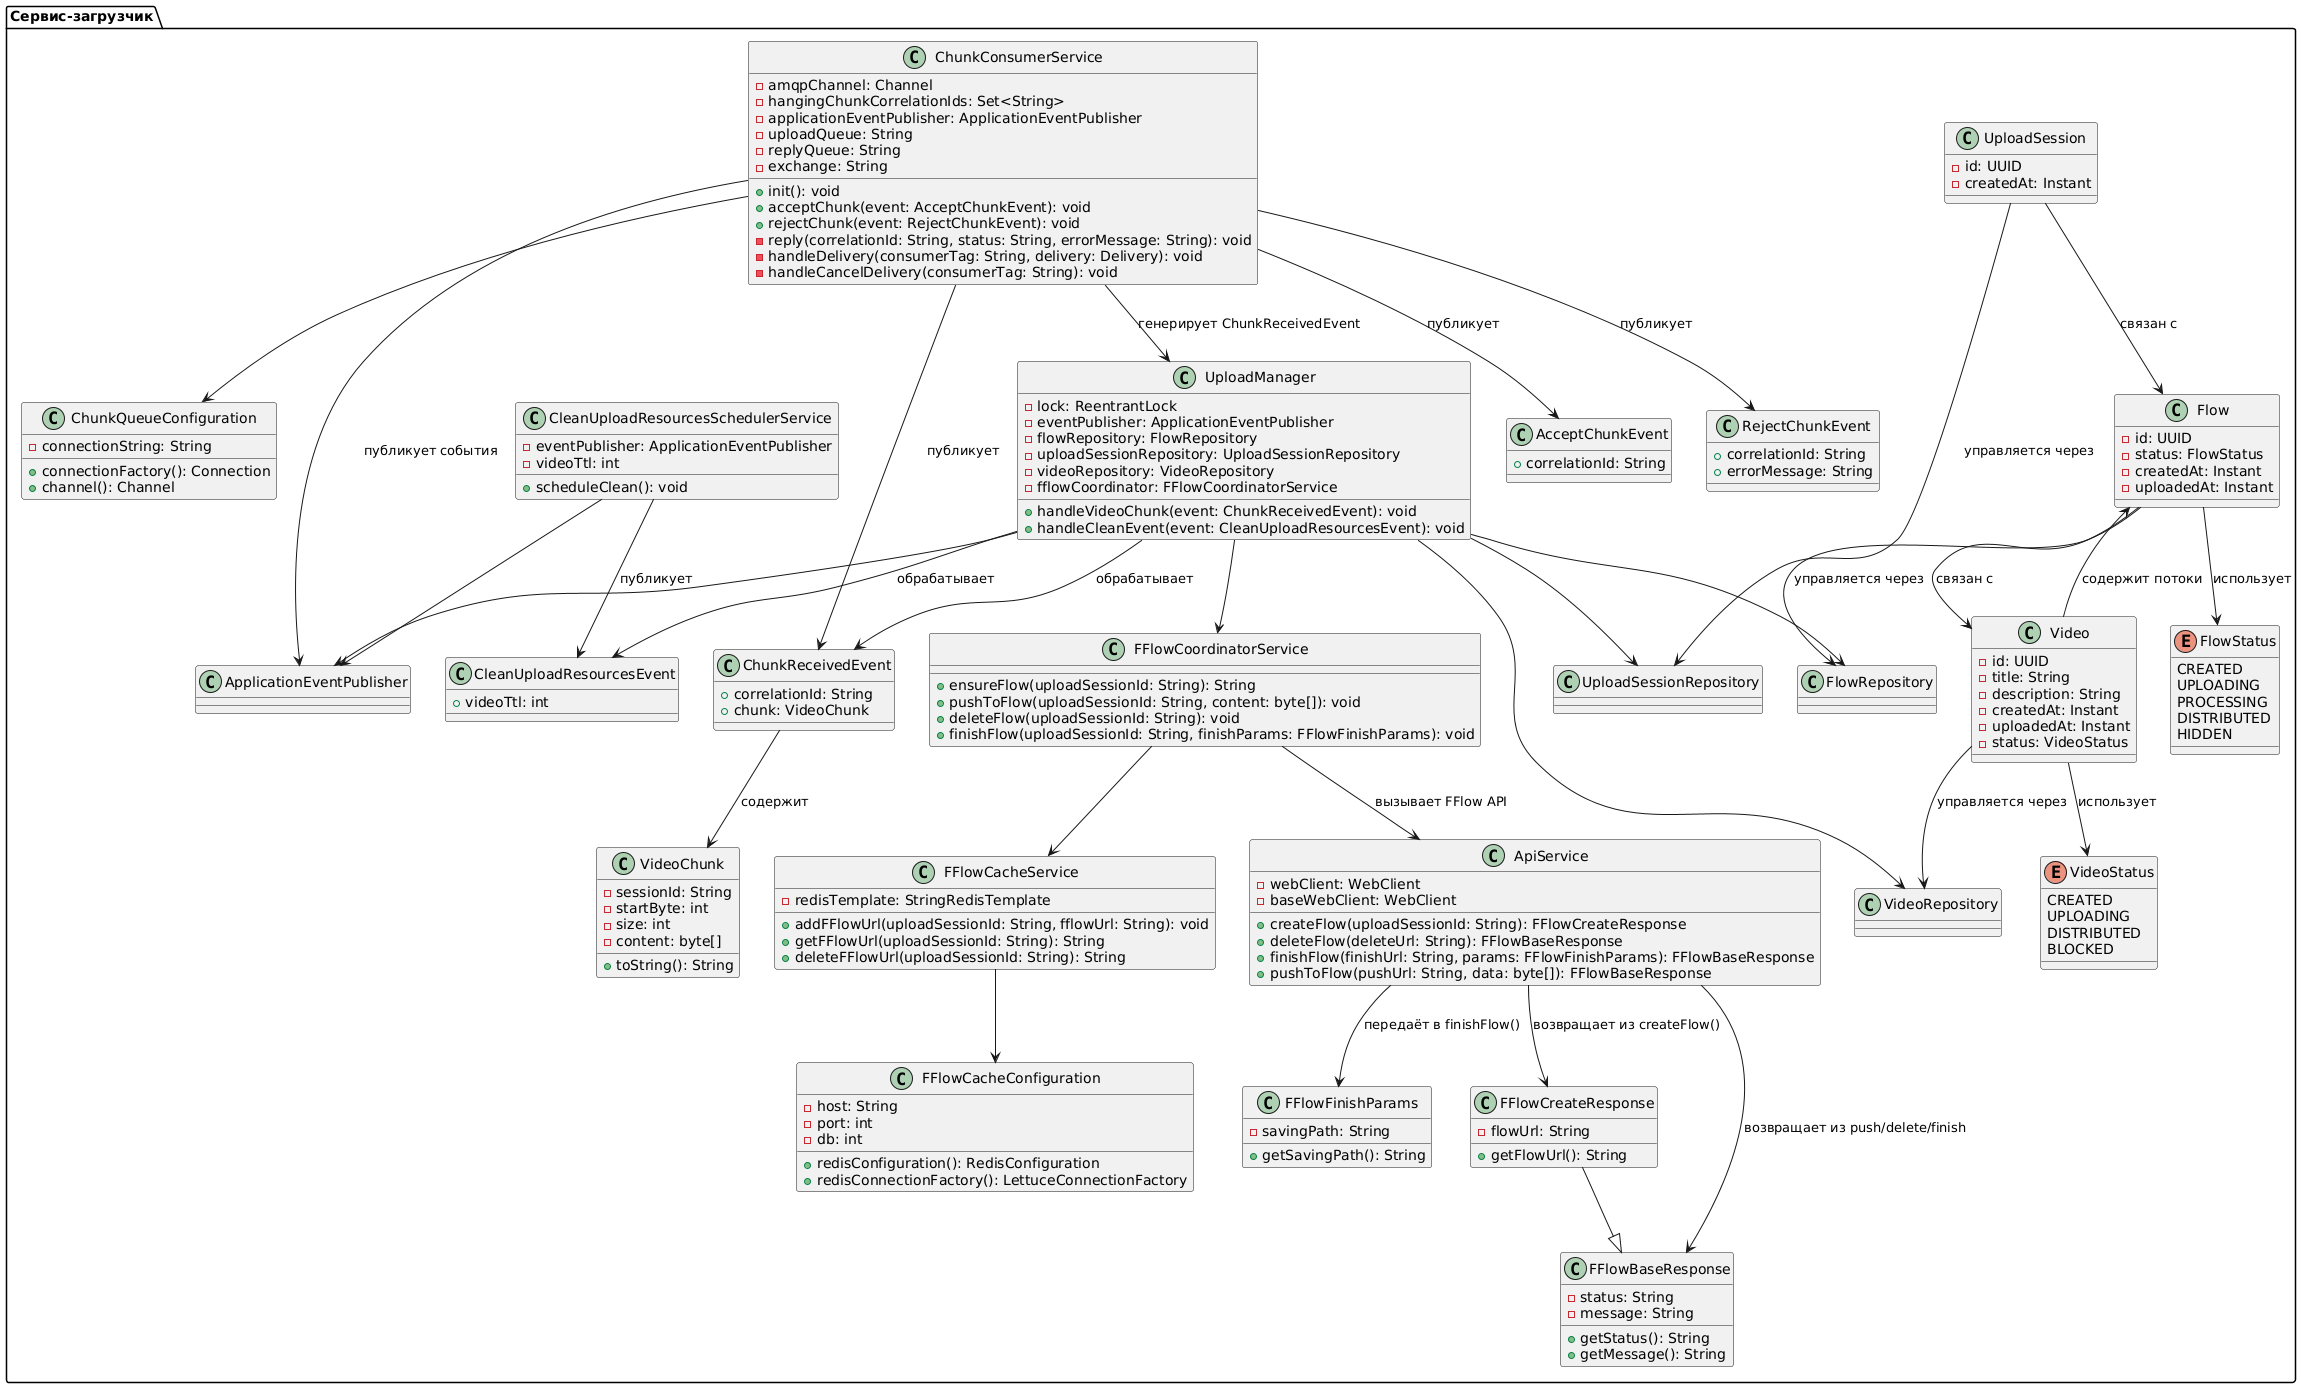

The diagram above was rendered by PlantUML. Its source (embedded in the PNG):
@startuml
package "Сервис-загрузчик" {

  class ChunkConsumerService {
    - amqpChannel: Channel
    - hangingChunkCorrelationIds: Set<String>
    - applicationEventPublisher: ApplicationEventPublisher
    - uploadQueue: String
    - replyQueue: String
    - exchange: String
    + init(): void
    + acceptChunk(event: AcceptChunkEvent): void
    + rejectChunk(event: RejectChunkEvent): void
    - reply(correlationId: String, status: String, errorMessage: String): void
    - handleDelivery(consumerTag: String, delivery: Delivery): void
    - handleCancelDelivery(consumerTag: String): void
  }

  class UploadManager {
    - lock: ReentrantLock
    - eventPublisher: ApplicationEventPublisher
    - flowRepository: FlowRepository
    - uploadSessionRepository: UploadSessionRepository
    - videoRepository: VideoRepository
    - fflowCoordinator: FFlowCoordinatorService
    + handleVideoChunk(event: ChunkReceivedEvent): void
    + handleCleanEvent(event: CleanUploadResourcesEvent): void
  }

  class CleanUploadResourcesSchedulerService {
    - eventPublisher: ApplicationEventPublisher
    - videoTtl: int
    + scheduleClean(): void
  }

  class FFlowCoordinatorService {
    + ensureFlow(uploadSessionId: String): String
    + pushToFlow(uploadSessionId: String, content: byte[]): void
    + deleteFlow(uploadSessionId: String): void
    + finishFlow(uploadSessionId: String, finishParams: FFlowFinishParams): void
  }

  class FFlowCacheService {
    - redisTemplate: StringRedisTemplate
    + addFFlowUrl(uploadSessionId: String, fflowUrl: String): void
    + getFFlowUrl(uploadSessionId: String): String
    + deleteFFlowUrl(uploadSessionId: String): String
  }

  class ApiService {
    - webClient: WebClient
    - baseWebClient: WebClient
    + createFlow(uploadSessionId: String): FFlowCreateResponse
    + deleteFlow(deleteUrl: String): FFlowBaseResponse
    + finishFlow(finishUrl: String, params: FFlowFinishParams): FFlowBaseResponse
    + pushToFlow(pushUrl: String, data: byte[]): FFlowBaseResponse
  }

  class ChunkQueueConfiguration {
    - connectionString: String
    + connectionFactory(): Connection
    + channel(): Channel
  }

  class FFlowCacheConfiguration {
    - host: String
    - port: int
    - db: int
    + redisConfiguration(): RedisConfiguration
    + redisConnectionFactory(): LettuceConnectionFactory
  }

  class FFlowFinishParams {
    - savingPath: String
    + getSavingPath(): String
  }

  class FFlowCreateResponse {
    - flowUrl: String
    + getFlowUrl(): String
  }

  class FFlowBaseResponse {
    - status: String
    - message: String
    + getStatus(): String
    + getMessage(): String
  }

  class VideoChunk {
    - sessionId: String
    - startByte: int
    - size: int
    - content: byte[]
    + toString(): String
  }

  class Flow {
    - id: UUID
    - status: FlowStatus
    - createdAt: Instant
    - uploadedAt: Instant
  }

  class UploadSession {
    - id: UUID
    - createdAt: Instant
  }

  class Video {
    - id: UUID
    - title: String
    - description: String
    - createdAt: Instant
    - uploadedAt: Instant
    - status: VideoStatus
  }

  class FlowRepository
  class UploadSessionRepository
  class VideoRepository

  enum FlowStatus {
    CREATED
    UPLOADING
    PROCESSING
    DISTRIBUTED
    HIDDEN
  }

  enum VideoStatus {
    CREATED
    UPLOADING
    DISTRIBUTED
    BLOCKED
  }

  class AcceptChunkEvent {
    + correlationId: String
  }

  class RejectChunkEvent {
    + correlationId: String
    + errorMessage: String
  }

  class ChunkReceivedEvent {
    + correlationId: String
    + chunk: VideoChunk
  }

  class CleanUploadResourcesEvent {
    + videoTtl: int
  }

  ChunkConsumerService --> ApplicationEventPublisher : публикует события
  ChunkConsumerService --> UploadManager : генерирует ChunkReceivedEvent
  UploadManager --> ApplicationEventPublisher
  UploadManager --> FlowRepository
  UploadManager --> UploadSessionRepository
  UploadManager --> VideoRepository
  UploadManager --> FFlowCoordinatorService
  CleanUploadResourcesSchedulerService --> ApplicationEventPublisher

  FFlowCoordinatorService --> FFlowCacheService
  FFlowCoordinatorService --> ApiService : вызывает FFlow API
  ChunkConsumerService --> ChunkQueueConfiguration
  FFlowCacheService --> FFlowCacheConfiguration
  FFlowCreateResponse --|> FFlowBaseResponse

  Flow --> Video : связан с
  UploadSession --> Flow : связан с
  Video --> Flow : содержит потоки

  ChunkConsumerService --> AcceptChunkEvent : публикует
  ChunkConsumerService --> RejectChunkEvent : публикует
  ChunkConsumerService --> ChunkReceivedEvent : публикует
  UploadManager --> ChunkReceivedEvent : обрабатывает
  CleanUploadResourcesSchedulerService --> CleanUploadResourcesEvent : публикует
  UploadManager --> CleanUploadResourcesEvent : обрабатывает

  ChunkReceivedEvent --> VideoChunk : содержит

  ApiService --> FFlowFinishParams : передаёт в finishFlow()
  ApiService --> FFlowCreateResponse : возвращает из createFlow()
  ApiService --> FFlowBaseResponse : возвращает из push/delete/finish

  Flow --> FlowRepository : управляется через
  UploadSession --> UploadSessionRepository : управляется через
  Video --> VideoRepository : управляется через

  Flow --> FlowStatus : использует
  Video --> VideoStatus : использует

}
@enduml